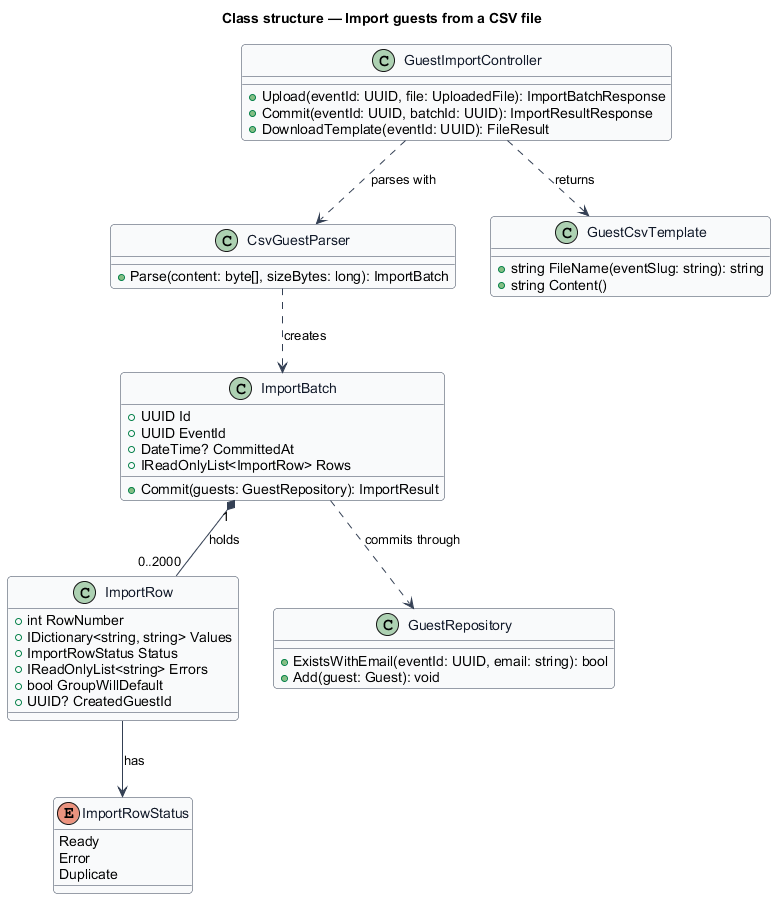

The diagram above was rendered by PlantUML. Its source (embedded in the PNG):
@startuml
' --- shared skin header ---
skinparam backgroundColor #FFFFFF
skinparam shadowing false
skinparam roundcorner 8
skinparam defaultFontName Arial
skinparam ArrowColor #344054
skinparam class {
  BorderColor #344054
  FontColor #101828
  BackgroundColor #F9FAFB
}
' --------------------------
title Class structure — Import guests from a CSV file

enum ImportRowStatus {
  Ready
  Error
  Duplicate
}

class ImportBatch {
  +UUID Id
  +UUID EventId
  +DateTime? CommittedAt
  +IReadOnlyList<ImportRow> Rows
  +Commit(guests: GuestRepository): ImportResult
}

class ImportRow {
  +int RowNumber
  +IDictionary<string, string> Values
  +ImportRowStatus Status
  +IReadOnlyList<string> Errors
  +bool GroupWillDefault
  +UUID? CreatedGuestId
}

class CsvGuestParser {
  +Parse(content: byte[], sizeBytes: long): ImportBatch
}

class GuestCsvTemplate {
  +string FileName(eventSlug: string): string
  +string Content()
}

class GuestImportController {
  +Upload(eventId: UUID, file: UploadedFile): ImportBatchResponse
  +Commit(eventId: UUID, batchId: UUID): ImportResultResponse
  +DownloadTemplate(eventId: UUID): FileResult
}

class GuestRepository {
  +ExistsWithEmail(eventId: UUID, email: string): bool
  +Add(guest: Guest): void
}

ImportBatch "1" *-- "0..2000" ImportRow : holds
ImportRow --> ImportRowStatus : has
CsvGuestParser ..> ImportBatch : creates
GuestImportController ..> CsvGuestParser : parses with
GuestImportController ..> GuestCsvTemplate : returns
ImportBatch ..> GuestRepository : commits through
@enduml